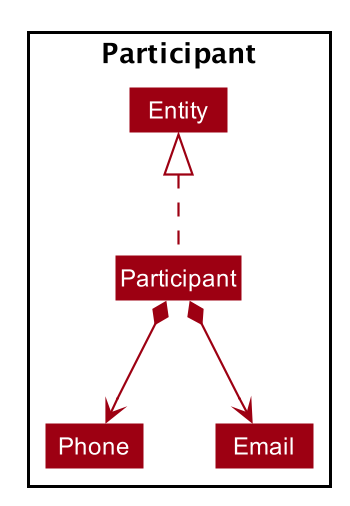

The diagram above was rendered by PlantUML. Its source (embedded in the PNG):
@startuml












skinparam BackgroundColor #FFFFFFF

skinparam Shadowing false

skinparam Class {
    FontColor #FFFFFF
    BorderThickness 1
    BorderColor #FFFFFF
    StereotypeFontColor #FFFFFF
    FontName Arial
}

skinparam Actor {
    BorderColor #000000
    Color #000000
    FontName Arial
}

skinparam Sequence {
    MessageAlign center
    BoxFontSize 15
    BoxPadding 0
    BoxFontColor #FFFFFF
    FontName Arial
}

skinparam Participant {
    FontColor #FFFFFFF
    Padding 20
}

skinparam MinClassWidth 50
skinparam ParticipantPadding 10
skinparam Shadowing false
skinparam DefaultTextAlignment center
skinparam packageStyle Rectangle

hide footbox
hide members
hide circle
skinparam arrowThickness 1.1
skinparam arrowColor #9D0012
skinparam classBackgroundColor #9D0012

package Participant {
    Participant .up.|> Entity
    Participant *-down-> Phone
    Participant *-down-> Email
}
@enduml